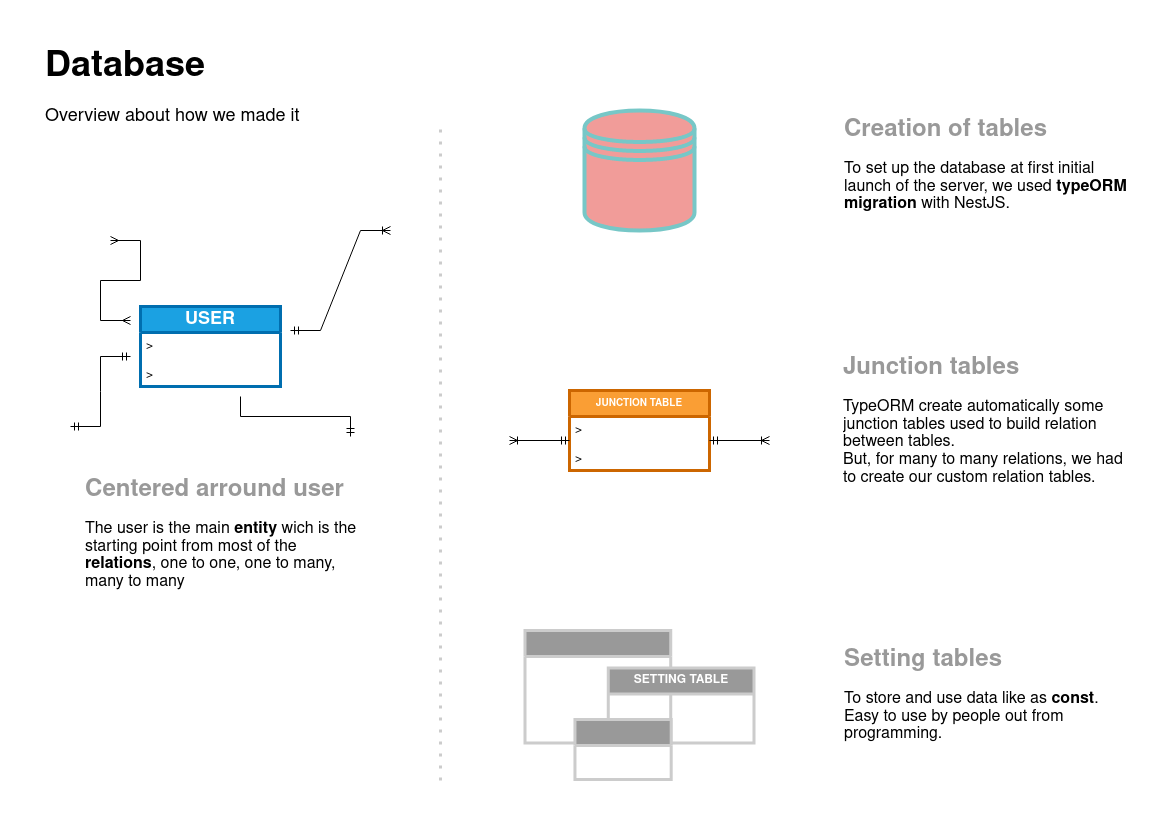

The diagram above was exported from draw.io. Its source (the exported page's mxGraphModel, read from the mxfile embedded in the PNG):
<mxGraphModel dx="2074" dy="1146" grid="1" gridSize="10" guides="1" tooltips="1" connect="1" arrows="1" fold="1" page="1" pageScale="1" pageWidth="1169" pageHeight="827" math="0" shadow="0">
  <root>
    <mxCell id="WIyWlLk6GJQsqaUBKTNV-0" />
    <mxCell id="WIyWlLk6GJQsqaUBKTNV-1" parent="WIyWlLk6GJQsqaUBKTNV-0" />
    <mxCell id="6ulNubki2C7oqee6jZ3r-2" value="&lt;h1&gt;&lt;font style=&quot;font-size: 36px;&quot;&gt;Database&lt;/font&gt;&lt;/h1&gt;&lt;p style=&quot;font-size: 13px;&quot;&gt;&lt;font style=&quot;font-size: 18px;&quot;&gt;Overview about how we made it&lt;/font&gt;&lt;br&gt;&lt;/p&gt;" style="text;html=1;strokeColor=none;fillColor=none;spacing=5;spacingTop=-20;whiteSpace=wrap;overflow=hidden;rounded=0;" vertex="1" parent="WIyWlLk6GJQsqaUBKTNV-1">
      <mxGeometry x="40" y="40" width="280" height="120" as="geometry" />
    </mxCell>
    <mxCell id="6ulNubki2C7oqee6jZ3r-12" value="&lt;h1&gt;&lt;font color=&quot;#999999&quot; style=&quot;font-size: 24px;&quot;&gt;Centered arround user&lt;br&gt;&lt;/font&gt;&lt;/h1&gt;&lt;p style=&quot;font-size: 16px; line-height: 110%;&quot;&gt;&lt;font style=&quot;font-size: 16px;&quot;&gt;The user is the main &lt;b&gt;entity&lt;/b&gt; wich is the starting point from most of the &lt;b&gt;relations&lt;/b&gt;, one to one, one to many, many to many &lt;br&gt;&lt;/font&gt;&lt;/p&gt;" style="text;html=1;strokeColor=none;fillColor=none;spacing=5;spacingTop=-20;whiteSpace=wrap;overflow=hidden;rounded=0;" vertex="1" parent="WIyWlLk6GJQsqaUBKTNV-1">
      <mxGeometry x="80" y="470" width="280" height="120" as="geometry" />
    </mxCell>
    <mxCell id="6ulNubki2C7oqee6jZ3r-25" value="" style="group" vertex="1" connectable="0" parent="WIyWlLk6GJQsqaUBKTNV-1">
      <mxGeometry x="70" y="240" width="280" height="196" as="geometry" />
    </mxCell>
    <mxCell id="6ulNubki2C7oqee6jZ3r-3" value="&lt;font size=&quot;1&quot;&gt;&lt;b style=&quot;font-size: 18px;&quot;&gt;USER&lt;/b&gt;&lt;/font&gt;" style="swimlane;fontStyle=0;childLayout=stackLayout;horizontal=1;startSize=26;fillColor=#1ba1e2;horizontalStack=0;resizeParent=1;resizeParentMax=0;resizeLast=0;collapsible=1;marginBottom=0;whiteSpace=wrap;html=1;strokeColor=#006EAF;fontColor=#ffffff;strokeWidth=3;" vertex="1" parent="6ulNubki2C7oqee6jZ3r-25">
      <mxGeometry x="70" y="66" width="140" height="80" as="geometry" />
    </mxCell>
    <mxCell id="6ulNubki2C7oqee6jZ3r-4" value="&lt;div&gt;&amp;gt;&lt;/div&gt;&lt;div&gt;&lt;br&gt;&lt;/div&gt;&amp;gt;" style="text;strokeColor=none;fillColor=none;align=left;verticalAlign=top;spacingLeft=4;spacingRight=4;overflow=hidden;rotatable=0;points=[[0,0.5],[1,0.5]];portConstraint=eastwest;whiteSpace=wrap;html=1;" vertex="1" parent="6ulNubki2C7oqee6jZ3r-3">
      <mxGeometry y="26" width="140" height="54" as="geometry" />
    </mxCell>
    <mxCell id="6ulNubki2C7oqee6jZ3r-8" value="" style="edgeStyle=entityRelationEdgeStyle;fontSize=12;html=1;endArrow=ERoneToMany;startArrow=ERmandOne;rounded=0;" edge="1" parent="6ulNubki2C7oqee6jZ3r-25">
      <mxGeometry width="100" height="100" relative="1" as="geometry">
        <mxPoint x="220" y="90" as="sourcePoint" />
        <mxPoint x="320" y="-10" as="targetPoint" />
        <Array as="points">
          <mxPoint x="260" y="16" />
          <mxPoint x="250" y="36" />
        </Array>
      </mxGeometry>
    </mxCell>
    <mxCell id="6ulNubki2C7oqee6jZ3r-9" value="" style="edgeStyle=entityRelationEdgeStyle;fontSize=12;html=1;endArrow=ERmany;startArrow=ERmany;rounded=0;" edge="1" parent="6ulNubki2C7oqee6jZ3r-25">
      <mxGeometry width="100" height="100" relative="1" as="geometry">
        <mxPoint x="40" as="sourcePoint" />
        <mxPoint x="60" y="80" as="targetPoint" />
      </mxGeometry>
    </mxCell>
    <mxCell id="6ulNubki2C7oqee6jZ3r-10" value="" style="edgeStyle=entityRelationEdgeStyle;fontSize=12;html=1;endArrow=ERmandOne;startArrow=ERmandOne;rounded=0;" edge="1" parent="6ulNubki2C7oqee6jZ3r-25">
      <mxGeometry width="100" height="100" relative="1" as="geometry">
        <mxPoint y="186" as="sourcePoint" />
        <mxPoint x="60" y="116" as="targetPoint" />
      </mxGeometry>
    </mxCell>
    <mxCell id="6ulNubki2C7oqee6jZ3r-11" value="" style="edgeStyle=elbowEdgeStyle;fontSize=12;html=1;endArrow=ERmandOne;rounded=0;elbow=vertical;" edge="1" parent="6ulNubki2C7oqee6jZ3r-25">
      <mxGeometry width="100" height="100" relative="1" as="geometry">
        <mxPoint x="170" y="156" as="sourcePoint" />
        <mxPoint x="280" y="196" as="targetPoint" />
      </mxGeometry>
    </mxCell>
    <mxCell id="6ulNubki2C7oqee6jZ3r-32" value="&lt;h1&gt;&lt;font color=&quot;#999999&quot; style=&quot;font-size: 24px;&quot;&gt;Junction tables&lt;br&gt;&lt;/font&gt;&lt;/h1&gt;&lt;p style=&quot;font-size: 16px; line-height: 110%;&quot;&gt;&lt;font style=&quot;font-size: 16px;&quot;&gt;TypeORM create automatically some junction tables used to build relation between tables. &lt;br&gt;But, for many to many relations, we had to create our custom relation tables.&lt;br&gt;&lt;/font&gt;&lt;/p&gt;" style="text;html=1;strokeColor=none;fillColor=none;spacing=5;spacingTop=-20;whiteSpace=wrap;overflow=hidden;rounded=0;" vertex="1" parent="WIyWlLk6GJQsqaUBKTNV-1">
      <mxGeometry x="838" y="347.5" width="300" height="165" as="geometry" />
    </mxCell>
    <mxCell id="6ulNubki2C7oqee6jZ3r-40" value="&lt;font size=&quot;1&quot;&gt;&lt;b&gt;JUNCTION TABLE&lt;br&gt;&lt;/b&gt;&lt;/font&gt;" style="swimlane;fontStyle=0;childLayout=stackLayout;horizontal=1;startSize=26;fillColor=#FA9E34;horizontalStack=0;resizeParent=1;resizeParentMax=0;resizeLast=0;collapsible=1;marginBottom=0;whiteSpace=wrap;html=1;strokeColor=#CC6600;fontColor=#ffffff;strokeWidth=3;" vertex="1" parent="WIyWlLk6GJQsqaUBKTNV-1">
      <mxGeometry x="569" y="390" width="140" height="80" as="geometry" />
    </mxCell>
    <mxCell id="6ulNubki2C7oqee6jZ3r-41" value="&lt;div&gt;&amp;gt;&lt;/div&gt;&lt;div&gt;&lt;br&gt;&lt;/div&gt;&amp;gt;" style="text;strokeColor=none;fillColor=none;align=left;verticalAlign=top;spacingLeft=4;spacingRight=4;overflow=hidden;rotatable=0;points=[[0,0.5],[1,0.5]];portConstraint=eastwest;whiteSpace=wrap;html=1;" vertex="1" parent="6ulNubki2C7oqee6jZ3r-40">
      <mxGeometry y="26" width="140" height="54" as="geometry" />
    </mxCell>
    <mxCell id="6ulNubki2C7oqee6jZ3r-42" value="" style="fontSize=12;html=1;endArrow=ERoneToMany;startArrow=ERmandOne;rounded=0;" edge="1" parent="WIyWlLk6GJQsqaUBKTNV-1">
      <mxGeometry width="100" height="100" relative="1" as="geometry">
        <mxPoint x="569" y="440" as="sourcePoint" />
        <mxPoint x="509" y="440" as="targetPoint" />
      </mxGeometry>
    </mxCell>
    <mxCell id="6ulNubki2C7oqee6jZ3r-43" value="" style="fontSize=12;html=1;endArrow=ERoneToMany;startArrow=ERmandOne;rounded=0;" edge="1" parent="WIyWlLk6GJQsqaUBKTNV-1">
      <mxGeometry width="100" height="100" relative="1" as="geometry">
        <mxPoint x="709" y="440" as="sourcePoint" />
        <mxPoint x="769" y="440" as="targetPoint" />
      </mxGeometry>
    </mxCell>
    <mxCell id="6ulNubki2C7oqee6jZ3r-1" value="" style="shape=datastore;whiteSpace=wrap;html=1;fillColor=#F19C99;fontColor=#000000;strokeColor=#77C7C7;strokeWidth=4;" vertex="1" parent="WIyWlLk6GJQsqaUBKTNV-1">
      <mxGeometry x="584" y="110" width="110" height="120" as="geometry" />
    </mxCell>
    <mxCell id="6ulNubki2C7oqee6jZ3r-13" value="&lt;h1&gt;&lt;font color=&quot;#999999&quot; style=&quot;font-size: 24px;&quot;&gt;Creation of tables&lt;br&gt;&lt;/font&gt;&lt;/h1&gt;&lt;p style=&quot;font-size: 16px; line-height: 110%;&quot;&gt;&lt;font style=&quot;font-size: 16px;&quot;&gt;To set up the database at first initial launch of the server, we used &lt;b&gt;typeORM migration&lt;/b&gt; with NestJS.&lt;br&gt;&lt;/font&gt;&lt;/p&gt;" style="text;html=1;strokeColor=none;fillColor=none;spacing=5;spacingTop=-20;whiteSpace=wrap;overflow=hidden;rounded=0;" vertex="1" parent="WIyWlLk6GJQsqaUBKTNV-1">
      <mxGeometry x="839" y="110" width="299" height="120" as="geometry" />
    </mxCell>
    <mxCell id="6ulNubki2C7oqee6jZ3r-24" value="" style="group" vertex="1" connectable="0" parent="WIyWlLk6GJQsqaUBKTNV-1">
      <mxGeometry x="524.5" y="630" width="229" height="149" as="geometry" />
    </mxCell>
    <mxCell id="6ulNubki2C7oqee6jZ3r-17" value="" style="swimlane;fontStyle=0;childLayout=stackLayout;horizontal=1;startSize=26;fillColor=#999999;horizontalStack=0;resizeParent=1;resizeParentMax=0;resizeLast=0;collapsible=1;marginBottom=0;whiteSpace=wrap;html=1;strokeColor=#CCCCCC;fontColor=#ffffff;strokeWidth=3;" vertex="1" parent="6ulNubki2C7oqee6jZ3r-24">
      <mxGeometry width="145.72727272727272" height="112.45283018867924" as="geometry" />
    </mxCell>
    <mxCell id="6ulNubki2C7oqee6jZ3r-19" value="&lt;b&gt;SETTING TABLE&lt;/b&gt;" style="swimlane;fontStyle=0;childLayout=stackLayout;horizontal=1;startSize=26;fillColor=#999999;horizontalStack=0;resizeParent=1;resizeParentMax=0;resizeLast=0;collapsible=1;marginBottom=0;whiteSpace=wrap;html=1;strokeColor=#CCCCCC;fontColor=#ffffff;strokeWidth=3;" vertex="1" parent="6ulNubki2C7oqee6jZ3r-24">
      <mxGeometry x="83.27272727272727" y="37.48427672955975" width="145.72727272727272" height="74.9685534591195" as="geometry" />
    </mxCell>
    <mxCell id="6ulNubki2C7oqee6jZ3r-22" value="" style="swimlane;fontStyle=0;childLayout=stackLayout;horizontal=1;startSize=26;fillColor=#999999;horizontalStack=0;resizeParent=1;resizeParentMax=0;resizeLast=0;collapsible=1;marginBottom=0;whiteSpace=wrap;html=1;strokeColor=#CCCCCC;fontColor=#ffffff;strokeWidth=3;" vertex="1" parent="6ulNubki2C7oqee6jZ3r-24">
      <mxGeometry x="49.96363636363636" y="89.0251572327044" width="96.22626262626262" height="59.9748427672956" as="geometry" />
    </mxCell>
    <mxCell id="6ulNubki2C7oqee6jZ3r-23" value="&lt;h1&gt;&lt;font color=&quot;#999999&quot; style=&quot;font-size: 24px;&quot;&gt;Setting tables&lt;br&gt;&lt;/font&gt;&lt;/h1&gt;&lt;p style=&quot;font-size: 16px; line-height: 110%;&quot;&gt;&lt;font style=&quot;font-size: 16px;&quot;&gt;To store and use data like as &lt;b&gt;const&lt;/b&gt;.&lt;br&gt;Easy to use by people out from programming.&lt;br&gt;&lt;/font&gt;&lt;/p&gt;" style="text;html=1;strokeColor=none;fillColor=none;spacing=5;spacingTop=-20;whiteSpace=wrap;overflow=hidden;rounded=0;" vertex="1" parent="WIyWlLk6GJQsqaUBKTNV-1">
      <mxGeometry x="839" y="639.5" width="299" height="120" as="geometry" />
    </mxCell>
    <mxCell id="6ulNubki2C7oqee6jZ3r-44" value="" style="endArrow=none;dashed=1;html=1;dashPattern=1 3;strokeWidth=3;rounded=0;fontColor=#B3B3B3;strokeColor=#CCCCCC;" edge="1" parent="WIyWlLk6GJQsqaUBKTNV-1">
      <mxGeometry width="50" height="50" relative="1" as="geometry">
        <mxPoint x="440" y="780" as="sourcePoint" />
        <mxPoint x="440" y="120" as="targetPoint" />
      </mxGeometry>
    </mxCell>
  </root>
</mxGraphModel>